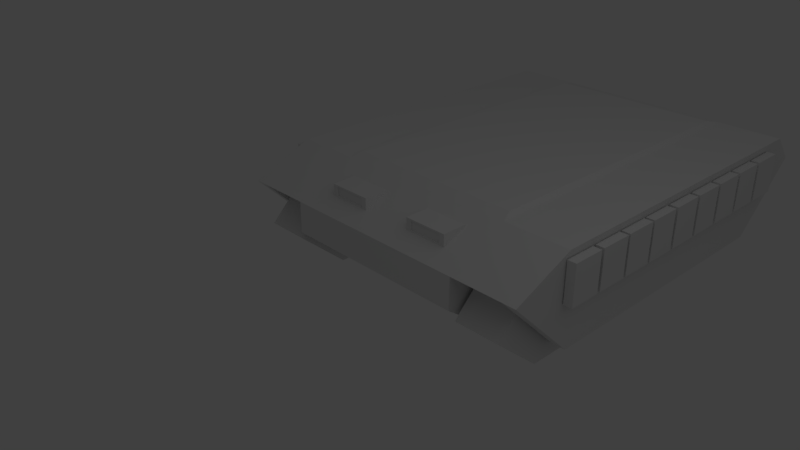 # Source: Hull.blend  (saved by Blender 2.78.0; exported with 4.5.12 LTS)
import bpy
from mathutils import Matrix  # noqa: F401  (used for matrix-valued properties, if any)

bpy.ops.wm.read_factory_settings(use_empty=True)
scene = bpy.context.scene
scene.name = 'Scene'

# ---- collections
col_collection_1 = bpy.data.collections.new('Collection 1'); scene.collection.children.link(col_collection_1)

# ---- materials (node trees are filled in below, after node groups)
mat_tankmat = bpy.data.materials.new('TankMat')
mat_tankmat.alpha_threshold = 0.0
mat_tankmat.roughness = 0.5

# ---- material node trees
mat_tankmat.use_nodes = True; mat_tankmat.node_tree.nodes.clear()
_N = mat_tankmat.node_tree.nodes; _L = mat_tankmat.node_tree.links
n0 = _N.new('ShaderNodeOutputMaterial'); n0.name = 'Material Output'; n0.location = (300, 300)
n1 = _N.new('ShaderNodeBsdfDiffuse'); n1.name = 'Diffuse BSDF'; n1.location = (10, 300)
_L.new(n1.outputs[0], n0.inputs[0])
n0.is_active_output = True

# ---- world
world_world = bpy.data.worlds.new('World'); scene.world = world_world
world_world.color = (0.05088, 0.05088, 0.05088)
world_world.use_sun_shadow = False
world_world.sun_shadow_jitter_overblur = 0.0
world_world.cycles.sampling_method = 'MANUAL'

# ---- cameras
cam_camera = bpy.data.cameras.new('Camera')
cam_camera.clip_end = 100.0
cam_camera.lens = 35.0
cam_camera.sensor_width = 32.0
cam_camera.sensor_height = 18.0
cam_camera.ortho_scale = 7.314
cam_camera.dof.focus_distance = 0.0

# ---- lights
light_lamp = bpy.data.lights.new('Lamp', 'POINT')
light_lamp.transmission_factor = 0.0
light_lamp.cutoff_distance = 30.0
light_lamp.energy = 100.0
light_lamp.shadow_buffer_clip_start = 1.001
light_lamp.shadow_soft_size = 6.316
light_lamp.shadow_maximum_resolution = 0.006
light_lamp.use_absolute_resolution = True

# ---- meshes
me_cube = bpy.data.meshes.new('Cube')
me_cube.from_pydata([(1.484, -0.854, -2.443), (1.484, -0.854, 2.446), (1.484, 0.296, -2.454), (1.484, 0.296, 1.393), (1.484, 0.296, 2.65), (1.484, -0.2303, 3.172), (1.484, -0.2303, -2.952), (1.484, -0.854, 1.51), (1.425, -0.7253, 2.345), (1.425, 0.7792, 2.284), (1.425, -0.7253, -2.516), (1.425, 0.7792, -2.868), (1.425, -0.7253, 1.51), (1.425, 0.3774, 3.219), (1.425, 0.7792, 1.51), (1.425, 0.3774, -3.219), (1.425, 0.3774, 1.51), (2.426, 0.3774, 3.219), (2.426, 0.7792, 2.284), (2.426, 0.7792, 1.51), (2.426, 0.7792, -2.868), (2.426, 0.3774, -3.219), (2.426, 0.3774, 1.51), (1.425, -0.09556, -3.219), (1.425, -0.09556, 3.219), (1.364, 0.8443, 1.408), (1.364, 0.8443, -2.598), (1.364, 0.8443, 2.116), (1.425, -0.1015, -2.854), (1.425, -0.1015, 2.927), (1.425, 0.3232, 2.396), (1.425, 0.3232, 1.393), (1.425, 0.3232, -2.338), (1.425, -0.7253, 2.272), (2.225, 0.3774, 1.51), (2.225, 0.3774, -3.219), (2.294, 0.7792, -2.868), (2.294, 0.7792, 1.51), (2.225, 0.3774, 3.219), (2.294, 0.7792, 2.284), (2.225, -0.6202, 1.51), (2.426, -0.6202, 1.51), (2.426, -0.6202, -2.139), (2.426, -0.6202, 2.211), (2.225, -0.6202, 2.211), (2.225, -0.6202, -2.139), (1.425, -0.7253, -2.325), (2.571, 0.08732, 1.817), (2.571, 0.6844, 1.817), (2.571, 0.08732, 1.326), (2.571, 0.6844, 1.326), (2.439, 0.08732, 1.817), (2.439, 0.6844, 1.817), (2.439, 0.08732, 1.326), (2.439, 0.6844, 1.326), (2.571, 0.08732, 1.282), (2.571, 0.6844, 1.282), (2.571, 0.08732, 0.7917), (2.571, 0.6844, 0.7917), (2.439, 0.08732, 1.282), (2.439, 0.6844, 1.282), (2.439, 0.08732, 0.7917), (2.439, 0.6844, 0.7917), (2.571, 0.08732, 0.7475), (2.571, 0.6844, 0.7475), (2.571, 0.08732, 0.257), (2.571, 0.6844, 0.257), (2.439, 0.08732, 0.7475), (2.439, 0.6844, 0.7475), (2.439, 0.08732, 0.257), (2.439, 0.6844, 0.257), (2.571, 0.08732, 0.2044), (2.571, 0.6844, 0.2044), (2.571, 0.08732, -0.286), (2.571, 0.6844, -0.286), (2.439, 0.08732, 0.2044), (2.439, 0.6844, 0.2044), (2.439, 0.08732, -0.286), (2.439, 0.6844, -0.286), (2.571, 0.08732, -0.3386), (2.571, 0.6844, -0.3386), (2.571, 0.08732, -0.829), (2.571, 0.6844, -0.829), (2.439, 0.08732, -0.3386), (2.439, 0.6844, -0.3386), (2.439, 0.08732, -0.829), (2.439, 0.6844, -0.829), (2.571, 0.08732, -0.8816), (2.571, 0.6844, -0.8816), (2.571, 0.08732, -1.372), (2.571, 0.6844, -1.372), (2.439, 0.08732, -0.8816), (2.439, 0.6844, -0.8816), (2.439, 0.08732, -1.372), (2.439, 0.6844, -1.372), (2.571, 0.08732, -1.423), (2.571, 0.6844, -1.423), (2.571, 0.08733, -1.913), (2.571, 0.6844, -1.913), (2.439, 0.08732, -1.423), (2.439, 0.6844, -1.423), (2.439, 0.08733, -1.913), (2.439, 0.6844, -1.913), (2.439, 0.6844, 1.869), (2.439, 0.08732, 1.869), (2.439, 0.6844, 2.36), (2.439, 0.08732, 2.36), (2.571, 0.6844, 1.869), (2.571, 0.08732, 1.869), (2.571, 0.6844, 2.36), (2.571, 0.08732, 2.36), (2.571, 0.08733, -1.974), (2.571, 0.6844, -1.974), (2.571, 0.08733, -2.465), (2.571, 0.6844, -2.465), (2.439, 0.08733, -1.974), (2.439, 0.6844, -1.974), (2.439, 0.08733, -2.465), (2.439, 0.6844, -2.465), (1.039, 0.5061, 2.925), (1.039, 0.6705, 2.537), (0.3855, 0.6705, 2.537), (0.3855, 0.5061, 2.925), (1.039, 0.6856, 2.926), (1.039, 0.6894, 2.556), (0.3855, 0.6894, 2.556), (0.3855, 0.6856, 2.926), (0.4667, 0.5284, 2.925), (0.9579, 0.5284, 2.925), (0.4667, 0.6633, 2.926), (0.9579, 0.6633, 2.926), (0.4667, 0.5286, 2.908), (0.9579, 0.5286, 2.908), (0.4667, 0.6634, 2.909), (0.9579, 0.6634, 2.909), (2.163, -0.854, 1.51), (2.163, -0.854, 2.446), (2.163, 0.296, -2.454), (2.163, -0.2303, -2.952), (2.163, -0.2303, 3.172), (2.163, 0.296, 2.65), (2.163, 0.296, 1.393), (2.163, -0.854, -2.443), (-1.484, -0.854, -2.443), (-1.484, -0.854, 2.446), (-1.484, 0.296, -2.454), (-1.484, 0.296, 1.393), (-1.484, 0.296, 2.65), (-1.484, -0.2303, 3.172), (-1.484, -0.2303, -2.952), (-1.484, -0.854, 1.51), (-1.425, -0.7253, 2.345), (-1.425, 0.7792, 2.284), (-1.425, -0.7253, -2.516), (-1.425, 0.7792, -2.868), (-1.425, -0.7253, 1.51), (-1.425, 0.3774, 3.219), (-1.425, 0.7792, 1.51), (-1.425, 0.3774, -3.219), (0.0, -0.7253, -2.516), (0.0, 0.7792, -2.868), (0.0, -0.7253, 2.345), (0.0, 0.7792, 2.284), (0.0, -0.7253, 1.51), (0.0, 0.3774, 3.219), (0.0, 0.3774, -3.219), (-1.425, 0.3774, 1.51), (-2.426, 0.3774, 3.219), (-2.426, 0.7792, 2.284), (-2.426, 0.7792, 1.51), (-2.426, 0.7792, -2.868), (-2.426, 0.3774, -3.219), (-2.426, 0.3774, 1.51), (-1.425, -0.09556, -3.219), (-1.425, -0.09556, 3.219), (0.0, -0.09556, 3.219), (0.0, -0.09556, -3.219), (-1.364, 0.8443, 1.408), (-1.364, 0.8443, -2.598), (0.0, 0.8443, 2.116), (-1.364, 0.8443, 2.116), (0.0, 0.8443, -2.598), (0.0, 0.8443, 1.408), (-1.425, -0.1015, -2.854), (-1.425, -0.1015, 2.927), (-1.425, 0.3232, 2.396), (-1.425, 0.3232, 1.393), (-1.425, 0.3232, -2.338), (-1.425, -0.7253, 2.272), (-2.225, 0.3774, 1.51), (-2.225, 0.3774, -3.219), (-2.294, 0.7792, -2.868), (-2.294, 0.7792, 1.51), (-2.225, 0.3774, 3.219), (-2.294, 0.7792, 2.284), (-2.225, -0.6202, 1.51), (-2.426, -0.6202, 1.51), (-2.426, -0.6202, -2.139), (-2.426, -0.6202, 2.211), (-2.225, -0.6202, 2.211), (-2.225, -0.6202, -2.139), (-1.425, -0.7253, -2.325), (-2.571, 0.08732, 1.817), (-2.571, 0.6844, 1.817), (-2.571, 0.08732, 1.326), (-2.571, 0.6844, 1.326), (-2.439, 0.08732, 1.817), (-2.439, 0.6844, 1.817), (-2.439, 0.08732, 1.326), (-2.439, 0.6844, 1.326), (-2.571, 0.08732, 1.282), (-2.571, 0.6844, 1.282), (-2.571, 0.08732, 0.7917), (-2.571, 0.6844, 0.7917), (-2.439, 0.08732, 1.282), (-2.439, 0.6844, 1.282), (-2.439, 0.08732, 0.7917), (-2.439, 0.6844, 0.7917), (-2.571, 0.08732, 0.7475), (-2.571, 0.6844, 0.7475), (-2.571, 0.08732, 0.257), (-2.571, 0.6844, 0.257), (-2.439, 0.08732, 0.7475), (-2.439, 0.6844, 0.7475), (-2.439, 0.08732, 0.257), (-2.439, 0.6844, 0.257), (-2.571, 0.08732, 0.2044), (-2.571, 0.6844, 0.2044), (-2.571, 0.08732, -0.286), (-2.571, 0.6844, -0.286), (-2.439, 0.08732, 0.2044), (-2.439, 0.6844, 0.2044), (-2.439, 0.08732, -0.286), (-2.439, 0.6844, -0.286), (-2.571, 0.08732, -0.3386), (-2.571, 0.6844, -0.3386), (-2.571, 0.08732, -0.829), (-2.571, 0.6844, -0.829), (-2.439, 0.08732, -0.3386), (-2.439, 0.6844, -0.3386), (-2.439, 0.08732, -0.829), (-2.439, 0.6844, -0.829), (-2.571, 0.08732, -0.8816), (-2.571, 0.6844, -0.8816), (-2.571, 0.08732, -1.372), (-2.571, 0.6844, -1.372), (-2.439, 0.08732, -0.8816), (-2.439, 0.6844, -0.8816), (-2.439, 0.08732, -1.372), (-2.439, 0.6844, -1.372), (-2.571, 0.08732, -1.423), (-2.571, 0.6844, -1.423), (-2.571, 0.08733, -1.913), (-2.571, 0.6844, -1.913), (-2.439, 0.08732, -1.423), (-2.439, 0.6844, -1.423), (-2.439, 0.08733, -1.913), (-2.439, 0.6844, -1.913), (-2.439, 0.6844, 1.869), (-2.439, 0.08732, 1.869), (-2.439, 0.6844, 2.36), (-2.439, 0.08732, 2.36), (-2.571, 0.6844, 1.869), (-2.571, 0.08732, 1.869), (-2.571, 0.6844, 2.36), (-2.571, 0.08732, 2.36), (-2.571, 0.08733, -1.974), (-2.571, 0.6844, -1.974), (-2.571, 0.08733, -2.465), (-2.571, 0.6844, -2.465), (-2.439, 0.08733, -1.974), (-2.439, 0.6844, -1.974), (-2.439, 0.08733, -2.465), (-2.439, 0.6844, -2.465), (-1.039, 0.5061, 2.925), (-1.039, 0.6705, 2.537), (-0.3855, 0.6705, 2.537), (-0.3855, 0.5061, 2.925), (-1.039, 0.6856, 2.926), (-1.039, 0.6894, 2.556), (-0.3855, 0.6894, 2.556), (-0.3855, 0.6856, 2.926), (-0.4667, 0.5284, 2.925), (-0.9579, 0.5284, 2.925), (-0.4667, 0.6633, 2.926), (-0.9579, 0.6633, 2.926), (-0.4667, 0.5286, 2.908), (-0.9579, 0.5286, 2.908), (-0.4667, 0.6634, 2.909), (-0.9579, 0.6634, 2.909), (-2.163, -0.854, 1.51), (-2.163, -0.854, 2.446), (-2.163, 0.296, -2.454), (-2.163, -0.2303, -2.952), (-2.163, -0.2303, 3.172), (-2.163, 0.296, 2.65), (-2.163, 0.296, 1.393), (-2.163, -0.854, -2.443)], [], [(29, 33, 12, 46, 28, 32, 31, 30), (5, 4, 3, 2, 6, 0, 7, 1), (37, 19, 20, 36), (162, 121, 120, 9), (9, 27, 179, 162), (11, 26, 25, 14), (12, 33, 8, 161, 163), (10, 46, 12, 163, 159), (175, 24, 13, 164), (23, 176, 165, 15), (15, 165, 160, 11), (16, 31, 32, 15), (15, 32, 28, 23), (21, 42, 45, 35), (22, 21, 20, 19), (17, 22, 19, 18), (36, 20, 21, 35), (17, 43, 41, 22), (38, 17, 18, 39), (39, 18, 19, 37), (24, 29, 30, 13), (10, 159, 176, 23), (161, 8, 24, 175), (182, 179, 27, 25), (181, 182, 25, 26), (160, 181, 26, 11), (14, 25, 27, 9), (13, 30, 31, 16), (24, 8, 33, 29), (9, 39, 37, 14), (13, 38, 39, 9), (16, 34, 38, 13), (11, 36, 35, 15), (15, 35, 34, 16), (14, 37, 36, 11), (45, 42, 41, 40), (40, 41, 43, 44), (35, 45, 40, 34), (38, 44, 43, 17), (34, 40, 44, 38), (22, 41, 42, 21), (28, 46, 10, 23), (47, 49, 50, 48), (49, 53, 54, 50), (53, 51, 52, 54), (51, 47, 48, 52), (49, 47, 51, 53), (54, 52, 48, 50), (55, 57, 58, 56), (57, 61, 62, 58), (61, 59, 60, 62), (59, 55, 56, 60), (57, 55, 59, 61), (62, 60, 56, 58), (63, 65, 66, 64), (65, 69, 70, 66), (69, 67, 68, 70), (67, 63, 64, 68), (65, 63, 67, 69), (70, 68, 64, 66), (71, 73, 74, 72), (73, 77, 78, 74), (77, 75, 76, 78), (75, 71, 72, 76), (73, 71, 75, 77), (78, 76, 72, 74), (79, 81, 82, 80), (81, 85, 86, 82), (85, 83, 84, 86), (83, 79, 80, 84), (81, 79, 83, 85), (86, 84, 80, 82), (87, 89, 90, 88), (89, 93, 94, 90), (93, 91, 92, 94), (91, 87, 88, 92), (89, 87, 91, 93), (94, 92, 88, 90), (95, 97, 98, 96), (97, 101, 102, 98), (101, 99, 100, 102), (99, 95, 96, 100), (97, 95, 99, 101), (102, 100, 96, 98), (103, 105, 109, 107), (108, 110, 106, 104), (106, 110, 109, 105), (104, 106, 105, 103), (108, 104, 103, 107), (110, 108, 107, 109), (111, 113, 114, 112), (113, 117, 118, 114), (117, 115, 116, 118), (115, 111, 112, 116), (113, 111, 115, 117), (118, 116, 112, 114), (119, 128, 127, 122), (9, 120, 119, 13), (164, 122, 121, 162), (13, 119, 122, 164), (126, 123, 124, 125), (120, 124, 123, 119), (122, 126, 125, 121), (121, 125, 124, 120), (130, 134, 132, 128), (123, 130, 128, 119), (122, 127, 129, 126), (126, 129, 130, 123), (132, 134, 133, 131), (129, 133, 134, 130), (127, 131, 133, 129), (128, 132, 131, 127), (139, 136, 135, 142, 138, 137, 141, 140), (5, 1, 136, 139), (2, 3, 141, 137), (4, 5, 139, 140), (1, 7, 135, 136), (0, 6, 138, 142), (7, 0, 142, 135), (3, 4, 140, 141), (6, 2, 137, 138), (184, 185, 186, 187, 183, 201, 155, 188), (148, 144, 150, 143, 149, 145, 146, 147), (192, 191, 170, 169), (162, 152, 275, 276), (152, 162, 179, 180), (154, 157, 177, 178), (155, 163, 161, 151, 188), (153, 159, 163, 155, 201), (175, 164, 156, 174), (173, 158, 165, 176), (158, 154, 160, 165), (166, 158, 187, 186), (158, 173, 183, 187), (171, 190, 200, 197), (172, 169, 170, 171), (167, 168, 169, 172), (191, 190, 171, 170), (167, 172, 196, 198), (193, 194, 168, 167), (194, 192, 169, 168), (174, 156, 185, 184), (153, 173, 176, 159), (161, 175, 174, 151), (182, 177, 180, 179), (181, 178, 177, 182), (160, 154, 178, 181), (157, 152, 180, 177), (156, 166, 186, 185), (174, 184, 188, 151), (152, 157, 192, 194), (156, 152, 194, 193), (166, 156, 193, 189), (154, 158, 190, 191), (158, 166, 189, 190), (157, 154, 191, 192), (200, 195, 196, 197), (195, 199, 198, 196), (190, 189, 195, 200), (193, 167, 198, 199), (189, 193, 199, 195), (172, 171, 197, 196), (183, 173, 153, 201), (202, 203, 205, 204), (204, 205, 209, 208), (208, 209, 207, 206), (206, 207, 203, 202), (204, 208, 206, 202), (209, 205, 203, 207), (210, 211, 213, 212), (212, 213, 217, 216), (216, 217, 215, 214), (214, 215, 211, 210), (212, 216, 214, 210), (217, 213, 211, 215), (218, 219, 221, 220), (220, 221, 225, 224), (224, 225, 223, 222), (222, 223, 219, 218), (220, 224, 222, 218), (225, 221, 219, 223), (226, 227, 229, 228), (228, 229, 233, 232), (232, 233, 231, 230), (230, 231, 227, 226), (228, 232, 230, 226), (233, 229, 227, 231), (234, 235, 237, 236), (236, 237, 241, 240), (240, 241, 239, 238), (238, 239, 235, 234), (236, 240, 238, 234), (241, 237, 235, 239), (242, 243, 245, 244), (244, 245, 249, 248), (248, 249, 247, 246), (246, 247, 243, 242), (244, 248, 246, 242), (249, 245, 243, 247), (250, 251, 253, 252), (252, 253, 257, 256), (256, 257, 255, 254), (254, 255, 251, 250), (252, 256, 254, 250), (257, 253, 251, 255), (258, 262, 264, 260), (263, 259, 261, 265), (261, 260, 264, 265), (259, 258, 260, 261), (263, 262, 258, 259), (265, 264, 262, 263), (266, 267, 269, 268), (268, 269, 273, 272), (272, 273, 271, 270), (270, 271, 267, 266), (268, 272, 270, 266), (273, 269, 267, 271), (274, 277, 282, 283), (152, 156, 274, 275), (164, 162, 276, 277), (156, 164, 277, 274), (281, 280, 279, 278), (275, 274, 278, 279), (277, 276, 280, 281), (276, 275, 279, 280), (285, 283, 287, 289), (278, 274, 283, 285), (277, 281, 284, 282), (281, 278, 285, 284), (287, 286, 288, 289), (284, 285, 289, 288), (282, 284, 288, 286), (283, 282, 286, 287), (294, 295, 296, 292, 293, 297, 290, 291), (148, 294, 291, 144), (145, 292, 296, 146), (147, 295, 294, 148), (144, 291, 290, 150), (143, 297, 293, 149), (150, 290, 297, 143), (146, 296, 295, 147), (149, 293, 292, 145)])
_uv = me_cube.uv_layers.new(name='UVMap')
_uv.uv.foreach_set('vector', [0.04145, 0.8611, 0.0, 0.8151, 0.5118, 0.3326, 0.5118, 0.06287, 0.04145, 0.4545, 0.06967, 0.4909, 0.06967, 0.7532, 0.06967, 0.8238, 0.04145, 0.8611, 0.06967, 0.8238, 0.06967, 0.7532, 0.06967, 0.4909, 0.04145, 0.4545, 0.5118, 0.06287, 0.5118, 0.3326, 0.0, 0.8151, 0.008761, 0.3068, 1.584e-08, 0.3068, 0.0, 0.0, 0.008761, 0.0, 0.1612, 0.361, 0.1356, 0.3794, 0.09217, 0.3794, 0.06655, 0.361, 0.06655, 0.361, 0.07058, 0.3488, 0.1612, 0.3488, 0.1612, 0.361, 1.0, 0.7036, 0.9957, 0.6846, 0.9957, 0.4029, 1.0, 0.3957, 0.5118, 0.3326, 0.5118, 0.3861, 0.5118, 0.3913, 0.4171, 0.3913, 0.4171, 0.3326, 0.5118, 0.04939, 0.5118, 0.06287, 0.5118, 0.3326, 0.4171, 0.3326, 0.4171, 0.04939, 0.8687, 0.8956, 0.8687, 0.9958, 0.8373, 0.9958, 0.8373, 0.8956, 0.9468, 0.07044, 0.9468, 0.1706, 0.9154, 0.1706, 0.9154, 0.07044, 0.9154, 0.07044, 0.9154, 0.1706, 0.8887, 0.1706, 0.8887, 0.07044, 0.07327, 0.7615, 0.06967, 0.7532, 0.06967, 0.4909, 0.07327, 0.4289, 0.07327, 0.4289, 0.06967, 0.4909, 0.04145, 0.4545, 0.04185, 0.4289, 0.786, 0.4527, 0.786, 0.5287, 0.7726, 0.5287, 0.7726, 0.4527, 0.5781, 0.3326, 0.5781, 0.0, 0.6048, 0.02464, 0.6048, 0.3326, 0.5781, 0.4527, 0.5781, 0.3326, 0.6048, 0.3326, 0.6048, 0.387, 0.8887, 0.009272, 0.8887, 0.0, 0.9154, 0.0, 0.9154, 0.01416, 0.5781, 0.4527, 0.5118, 0.3819, 0.5118, 0.3326, 0.5781, 0.3326, 0.01338, 0.4289, 3.169e-08, 0.4289, 3.169e-08, 0.361, 0.008761, 0.361, 0.008761, 0.361, 3.169e-08, 0.361, 1.584e-08, 0.3068, 0.008761, 0.3068, 0.04185, 0.8817, 0.04145, 0.8611, 0.06967, 0.8238, 0.07327, 0.8817, 0.5118, 0.04939, 0.4171, 0.04939, 0.4171, 3.354e-08, 0.5118, 6.707e-08, 0.4171, 0.3913, 0.5118, 0.3913, 0.5118, 0.4527, 0.4171, 0.4527, 0.1612, 0.2992, 0.1612, 0.3488, 0.07058, 0.3488, 0.07058, 0.2992, 0.1612, 0.01851, 0.1612, 0.2992, 0.07058, 0.2992, 0.07058, 0.01851, 0.1612, 0.0, 0.1612, 0.01851, 0.07058, 0.01851, 0.06655, 0.0, 1.0, 0.3957, 0.9957, 0.4029, 0.9957, 0.3531, 1.0, 0.3413, 0.07327, 0.8817, 0.06967, 0.8238, 0.06967, 0.7532, 0.07327, 0.7615, 0.04185, 0.8817, 0.0, 0.8202, 0.0, 0.8151, 0.04145, 0.8611, 0.06655, 0.361, 0.008761, 0.361, 0.008761, 0.3068, 0.06655, 0.3068, 0.06655, 0.4289, 0.01338, 0.4289, 0.008761, 0.361, 0.06655, 0.361, 0.7171, 0.5729, 0.6639, 0.5729, 0.6639, 0.4527, 0.7171, 0.4527, 0.8887, 0.07044, 0.8887, 0.009272, 0.9154, 0.01416, 0.9154, 0.07044, 0.7171, 0.9055, 0.6639, 0.9055, 0.6639, 0.5729, 0.7171, 0.5729, 0.06655, 0.3068, 0.008761, 0.3068, 0.008761, 0.0, 0.06655, 0.0, 0.7726, 0.5287, 0.786, 0.5287, 0.786, 0.7853, 0.7726, 0.7853, 0.7726, 0.7853, 0.786, 0.7853, 0.786, 0.8346, 0.7726, 0.8346, 0.4663, 0.9055, 0.4, 0.8295, 0.4, 0.5729, 0.4663, 0.5729, 0.7726, 0.9055, 0.7726, 0.8346, 0.786, 0.8346, 0.786, 0.9055, 0.4663, 0.5729, 0.4, 0.5729, 0.4, 0.5236, 0.4663, 0.4527, 0.5781, 0.3326, 0.5118, 0.3326, 0.5118, 0.07594, 0.5781, 0.0, 0.04145, 0.4545, 3.565e-08, 0.4918, 3.961e-08, 0.4783, 0.04185, 0.4289, 0.2372, 0.9318, 0.2046, 0.9318, 0.2046, 0.8899, 0.2372, 0.8899, 0.8273, 0.9311, 0.8186, 0.9311, 0.8186, 0.8891, 0.8273, 0.8891, 0.355, 0.9433, 0.3224, 0.9433, 0.3224, 0.9013, 0.355, 0.9013, 0.6094, 0.9731, 0.6006, 0.9731, 0.6006, 0.9311, 0.6094, 0.9311, 0.5491, 0.978, 0.5491, 0.9435, 0.5579, 0.9435, 0.5579, 0.978, 0.2739, 0.9615, 0.2739, 0.9958, 0.2651, 0.9958, 0.2651, 0.9615, 0.1059, 0.8899, 0.1385, 0.8899, 0.1385, 0.9318, 0.1059, 0.9318, 0.6094, 0.9311, 0.6006, 0.9311, 0.6006, 0.8891, 0.6094, 0.8891, 0.171, 0.9318, 0.1385, 0.9318, 0.1385, 0.8899, 0.171, 0.8899, 0.2222, 0.9738, 0.2134, 0.9738, 0.2134, 0.9318, 0.2222, 0.9318, 0.444, 0.982, 0.444, 0.9475, 0.4527, 0.9475, 0.4527, 0.982, 0.3002, 0.9615, 0.3002, 0.9958, 0.2914, 0.9958, 0.2914, 0.9615, 0.5592, 0.8432, 0.5918, 0.8432, 0.5918, 0.8852, 0.5592, 0.8852, 0.3148, 0.9237, 0.306, 0.9237, 0.306, 0.8817, 0.3148, 0.8817, 0.5315, 0.9395, 0.4989, 0.9395, 0.4989, 0.8975, 0.5315, 0.8975, 0.8273, 0.9731, 0.8186, 0.9731, 0.8186, 0.9311, 0.8273, 0.9311, 0.5315, 0.978, 0.5315, 0.9435, 0.5403, 0.9435, 0.5403, 0.978, 0.7074, 0.9475, 0.7074, 0.9818, 0.6986, 0.9818, 0.6986, 0.9475, 0.7534, 0.9055, 0.786, 0.9055, 0.786, 0.9475, 0.7534, 0.9475, 0.8687, 0.7954, 0.8775, 0.7954, 0.8775, 0.8374, 0.8687, 0.8374, 0.1385, 0.9738, 0.1059, 0.9738, 0.1059, 0.9318, 0.1385, 0.9318, 0.4751, 0.9815, 0.4663, 0.9815, 0.4663, 0.9395, 0.4751, 0.9395, 0.4264, 0.982, 0.4264, 0.9475, 0.4352, 0.9475, 0.4352, 0.982, 0.771, 0.9475, 0.771, 0.9818, 0.7622, 0.9818, 0.7622, 0.9475, 0.786, 0.8432, 0.8186, 0.8432, 0.8186, 0.8852, 0.786, 0.8852, 0.7497, 0.8577, 0.7584, 0.8577, 0.7584, 0.8997, 0.7497, 0.8997, 0.2046, 0.9318, 0.172, 0.9318, 0.172, 0.8899, 0.2046, 0.8899, 0.4927, 0.9815, 0.4839, 0.9815, 0.4839, 0.9395, 0.4927, 0.9395, 0.364, 0.9778, 0.364, 0.9433, 0.3728, 0.9433, 0.3728, 0.9778, 0.2827, 0.9615, 0.2827, 0.9958, 0.2739, 0.9958, 0.2739, 0.9615, 0.2651, 0.8355, 0.2977, 0.8355, 0.2977, 0.8775, 0.2651, 0.8775, 0.8775, 0.8794, 0.8863, 0.8794, 0.8863, 0.9214, 0.8775, 0.9214, 0.355, 0.9013, 0.3224, 0.9013, 0.3224, 0.8593, 0.355, 0.8593, 0.5015, 0.9815, 0.4927, 0.9815, 0.4927, 0.9395, 0.5015, 0.9395, 0.3816, 0.9778, 0.3816, 0.9433, 0.3903, 0.9433, 0.3903, 0.9778, 0.8863, 0.9634, 0.8863, 0.9978, 0.8775, 0.9978, 0.8775, 0.9634, 0.5918, 0.9692, 0.5592, 0.9692, 0.5592, 0.9272, 0.5918, 0.9272, 0.8361, 0.9311, 0.8273, 0.9311, 0.8273, 0.8891, 0.8361, 0.8891, 0.03259, 0.9656, 0.0, 0.9656, 0.0, 0.9237, 0.03259, 0.9237, 0.5278, 0.9815, 0.519, 0.9815, 0.519, 0.9395, 0.5278, 0.9395, 0.4352, 0.982, 0.4352, 0.9475, 0.444, 0.9475, 0.444, 0.982, 0.6898, 0.9475, 0.6898, 0.9818, 0.681, 0.9818, 0.681, 0.9475, 0.6546, 0.9475, 0.6546, 0.9818, 0.6459, 0.9818, 0.6459, 0.9475, 0.4088, 0.982, 0.4088, 0.9475, 0.4176, 0.9475, 0.4176, 0.982, 0.246, 0.9778, 0.2372, 0.9778, 0.2372, 0.9358, 0.246, 0.9358, 0.06518, 0.9237, 0.03259, 0.9237, 0.03259, 0.8817, 0.06518, 0.8817, 0.3148, 0.9656, 0.306, 0.9656, 0.306, 0.9237, 0.3148, 0.9237, 0.06518, 0.9656, 0.03259, 0.9656, 0.03259, 0.9237, 0.06518, 0.9237, 0.786, 0.8852, 0.8186, 0.8852, 0.8186, 0.9272, 0.786, 0.9272, 0.3964, 0.9013, 0.3876, 0.9013, 0.3876, 0.8593, 0.3964, 0.8593, 0.3876, 0.9013, 0.355, 0.9013, 0.355, 0.8593, 0.3876, 0.8593, 0.2635, 0.9778, 0.2547, 0.9778, 0.2547, 0.9358, 0.2635, 0.9358, 0.6195, 0.982, 0.6195, 0.9475, 0.6283, 0.9475, 0.6283, 0.982, 0.7162, 0.9475, 0.7162, 0.9818, 0.7074, 0.9818, 0.7074, 0.9475, 0.6037, 0.8891, 0.6022, 0.8834, 0.6022, 0.8489, 0.6037, 0.8432, 0.06655, 0.361, 0.09217, 0.3794, 0.09217, 0.4075, 0.06655, 0.4289, 0.1612, 0.4289, 0.1356, 0.4075, 0.1356, 0.3794, 0.1612, 0.361, 0.06655, 0.4289, 0.09217, 0.4075, 0.1356, 0.4075, 0.1612, 0.4289, 0.5315, 0.9435, 0.5315, 0.8975, 0.556, 0.8975, 0.556, 0.9435, 0.7479, 0.9713, 0.7462, 0.9706, 0.7369, 0.9466, 0.7479, 0.9417, 0.3335, 0.9729, 0.3224, 0.9681, 0.3318, 0.944, 0.3335, 0.9433, 0.3219, 0.4749, 0.3207, 0.4749, 0.3207, 0.4289, 0.3219, 0.4289, 0.3206, 0.544, 0.3217, 0.544, 0.3217, 0.5535, 0.3206, 0.5535, 0.5918, 0.8891, 0.5933, 0.8834, 0.6022, 0.8834, 0.6037, 0.8891, 0.6037, 0.8432, 0.6022, 0.8489, 0.5933, 0.8489, 0.5918, 0.8432, 0.5918, 0.8432, 0.5933, 0.8489, 0.5933, 0.8834, 0.5918, 0.8891, 0.355, 0.9433, 0.364, 0.9433, 0.364, 0.9779, 0.355, 0.9779, 0.3205, 0.4749, 0.3217, 0.4749, 0.3217, 0.5094, 0.3205, 0.5094, 0.3206, 0.563, 0.3194, 0.563, 0.3194, 0.5535, 0.3206, 0.5535, 0.3205, 0.544, 0.3194, 0.544, 0.3194, 0.5094, 0.3205, 0.5094, 0.04145, 0.8611, 0.0, 0.8151, 0.5118, 0.3326, 0.5118, 0.06287, 0.04145, 0.4545, 0.06967, 0.4909, 0.06967, 0.7532, 0.06967, 0.8238, 0.04145, 0.8611, 0.0, 0.8151, 0.0, 0.8151, 0.04145, 0.8611, 0.06967, 0.4909, 0.06967, 0.7532, 0.06967, 0.7532, 0.06967, 0.4909, 0.06967, 0.8238, 0.04145, 0.8611, 0.04145, 0.8611, 0.06967, 0.8238, 0.0, 0.8151, 0.5118, 0.3326, 0.5118, 0.3326, 0.0, 0.8151, 0.5118, 0.06287, 0.04145, 0.4545, 0.04145, 0.4545, 0.5118, 0.06287, 0.5118, 0.3326, 0.5118, 0.06287, 0.5118, 0.06287, 0.5118, 0.3326, 0.06967, 0.7532, 0.06967, 0.8238, 0.06967, 0.8238, 0.06967, 0.7532, 0.04145, 0.4545, 0.06967, 0.4909, 0.06967, 0.4909, 0.04145, 0.4545, 0.04145, 0.8611, 0.06967, 0.8238, 0.06967, 0.7532, 0.06967, 0.4909, 0.04145, 0.4545, 0.5118, 0.06287, 0.5118, 0.3326, 0.0, 0.8151, 0.04145, 0.8611, 0.0, 0.8151, 0.5118, 0.3326, 0.5118, 0.06287, 0.04145, 0.4545, 0.06967, 0.4909, 0.06967, 0.7532, 0.06967, 0.8238, 0.008761, 0.3068, 0.008761, 0.0, 0.0, 0.0, 1.584e-08, 0.3068, 0.1612, 0.361, 0.06655, 0.361, 0.09217, 0.3794, 0.1356, 0.3794, 0.06655, 0.361, 0.1612, 0.361, 0.1612, 0.3488, 0.07058, 0.3488, 1.0, 0.7036, 1.0, 0.3957, 0.9957, 0.4029, 0.9957, 0.6846, 0.5118, 0.3326, 0.4171, 0.3326, 0.4171, 0.3913, 0.5118, 0.3913, 0.5118, 0.3861, 0.5118, 0.04939, 0.4171, 0.04939, 0.4171, 0.3326, 0.5118, 0.3326, 0.5118, 0.06287, 0.8687, 0.8956, 0.8373, 0.8956, 0.8373, 0.9958, 0.8687, 0.9958, 0.9468, 0.07044, 0.9154, 0.07044, 0.9154, 0.1706, 0.9468, 0.1706, 0.9154, 0.07044, 0.8887, 0.07044, 0.8887, 0.1706, 0.9154, 0.1706, 0.07327, 0.7615, 0.07327, 0.4289, 0.06967, 0.4909, 0.06967, 0.7532, 0.07327, 0.4289, 0.04185, 0.4289, 0.04145, 0.4545, 0.06967, 0.4909, 0.786, 0.4527, 0.7726, 0.4527, 0.7726, 0.5287, 0.786, 0.5287, 0.5781, 0.3326, 0.6048, 0.3326, 0.6048, 0.02464, 0.5781, 0.0, 0.5781, 0.4527, 0.6048, 0.387, 0.6048, 0.3326, 0.5781, 0.3326, 0.8887, 0.009272, 0.9154, 0.01416, 0.9154, 0.0, 0.8887, 0.0, 0.5781, 0.4527, 0.5781, 0.3326, 0.5118, 0.3326, 0.5118, 0.3819, 0.01338, 0.4289, 0.008761, 0.361, 3.169e-08, 0.361, 3.169e-08, 0.4289, 0.008761, 0.361, 0.008761, 0.3068, 1.584e-08, 0.3068, 3.169e-08, 0.361, 0.04185, 0.8817, 0.07327, 0.8817, 0.06967, 0.8238, 0.04145, 0.8611, 0.5118, 0.04939, 0.5118, 6.707e-08, 0.4171, 3.354e-08, 0.4171, 0.04939, 0.4171, 0.3913, 0.4171, 0.4527, 0.5118, 0.4527, 0.5118, 0.3913, 0.1612, 0.2992, 0.07058, 0.2992, 0.07058, 0.3488, 0.1612, 0.3488, 0.1612, 0.01851, 0.07058, 0.01851, 0.07058, 0.2992, 0.1612, 0.2992, 0.1612, 0.0, 0.06655, 0.0, 0.07058, 0.01851, 0.1612, 0.01851, 1.0, 0.3957, 1.0, 0.3413, 0.9957, 0.3531, 0.9957, 0.4029, 0.07327, 0.8817, 0.07327, 0.7615, 0.06967, 0.7532, 0.06967, 0.8238, 0.04185, 0.8817, 0.04145, 0.8611, 0.0, 0.8151, 0.0, 0.8202, 0.06655, 0.361, 0.06655, 0.3068, 0.008761, 0.3068, 0.008761, 0.361, 0.06655, 0.4289, 0.06655, 0.361, 0.008761, 0.361, 0.01338, 0.4289, 0.7171, 0.5729, 0.7171, 0.4527, 0.6639, 0.4527, 0.6639, 0.5729, 0.8887, 0.07044, 0.9154, 0.07044, 0.9154, 0.01416, 0.8887, 0.009272, 0.7171, 0.9055, 0.7171, 0.5729, 0.6639, 0.5729, 0.6639, 0.9055, 0.06655, 0.3068, 0.06655, 0.0, 0.008761, 0.0, 0.008761, 0.3068, 0.7726, 0.5287, 0.7726, 0.7853, 0.786, 0.7853, 0.786, 0.5287, 0.7726, 0.7853, 0.7726, 0.8346, 0.786, 0.8346, 0.786, 0.7853, 0.4663, 0.9055, 0.4663, 0.5729, 0.4, 0.5729, 0.4, 0.8295, 0.7726, 0.9055, 0.786, 0.9055, 0.786, 0.8346, 0.7726, 0.8346, 0.4663, 0.5729, 0.4663, 0.4527, 0.4, 0.5236, 0.4, 0.5729, 0.5781, 0.3326, 0.5781, 0.0, 0.5118, 0.07594, 0.5118, 0.3326, 0.04145, 0.4545, 0.04185, 0.4289, 3.961e-08, 0.4783, 3.565e-08, 0.4918, 0.2372, 0.9318, 0.2372, 0.8899, 0.2046, 0.8899, 0.2046, 0.9318, 0.8273, 0.9311, 0.8273, 0.8891, 0.8186, 0.8891, 0.8186, 0.9311, 0.355, 0.9433, 0.355, 0.9013, 0.3224, 0.9013, 0.3224, 0.9433, 0.6094, 0.9731, 0.6094, 0.9311, 0.6006, 0.9311, 0.6006, 0.9731, 0.5491, 0.978, 0.5579, 0.978, 0.5579, 0.9435, 0.5491, 0.9435, 0.2739, 0.9615, 0.2651, 0.9615, 0.2651, 0.9958, 0.2739, 0.9958, 0.1059, 0.8899, 0.1059, 0.9318, 0.1385, 0.9318, 0.1385, 0.8899, 0.6094, 0.9311, 0.6094, 0.8891, 0.6006, 0.8891, 0.6006, 0.9311, 0.171, 0.9318, 0.171, 0.8899, 0.1385, 0.8899, 0.1385, 0.9318, 0.2222, 0.9738, 0.2222, 0.9318, 0.2134, 0.9318, 0.2134, 0.9738, 0.444, 0.982, 0.4527, 0.982, 0.4527, 0.9475, 0.444, 0.9475, 0.3002, 0.9615, 0.2914, 0.9615, 0.2914, 0.9958, 0.3002, 0.9958, 0.5592, 0.8432, 0.5592, 0.8852, 0.5918, 0.8852, 0.5918, 0.8432, 0.3148, 0.9237, 0.3148, 0.8817, 0.306, 0.8817, 0.306, 0.9237, 0.5315, 0.9395, 0.5315, 0.8975, 0.4989, 0.8975, 0.4989, 0.9395, 0.8273, 0.9731, 0.8273, 0.9311, 0.8186, 0.9311, 0.8186, 0.9731, 0.5315, 0.978, 0.5403, 0.978, 0.5403, 0.9435, 0.5315, 0.9435, 0.7074, 0.9475, 0.6986, 0.9475, 0.6986, 0.9818, 0.7074, 0.9818, 0.7534, 0.9055, 0.7534, 0.9475, 0.786, 0.9475, 0.786, 0.9055, 0.8687, 0.7954, 0.8687, 0.8374, 0.8775, 0.8374, 0.8775, 0.7954, 0.1385, 0.9738, 0.1385, 0.9318, 0.1059, 0.9318, 0.1059, 0.9738, 0.4751, 0.9815, 0.4751, 0.9395, 0.4663, 0.9395, 0.4663, 0.9815, 0.4264, 0.982, 0.4352, 0.982, 0.4352, 0.9475, 0.4264, 0.9475, 0.771, 0.9475, 0.7622, 0.9475, 0.7622, 0.9818, 0.771, 0.9818, 0.786, 0.8432, 0.786, 0.8852, 0.8186, 0.8852, 0.8186, 0.8432, 0.7497, 0.8577, 0.7497, 0.8997, 0.7584, 0.8997, 0.7584, 0.8577, 0.2046, 0.9318, 0.2046, 0.8899, 0.172, 0.8899, 0.172, 0.9318, 0.4927, 0.9815, 0.4927, 0.9395, 0.4839, 0.9395, 0.4839, 0.9815, 0.364, 0.9778, 0.3728, 0.9778, 0.3728, 0.9433, 0.364, 0.9433, 0.2827, 0.9615, 0.2739, 0.9615, 0.2739, 0.9958, 0.2827, 0.9958, 0.2651, 0.8355, 0.2651, 0.8775, 0.2977, 0.8775, 0.2977, 0.8355, 0.8775, 0.8794, 0.8775, 0.9214, 0.8863, 0.9214, 0.8863, 0.8794, 0.355, 0.9013, 0.355, 0.8593, 0.3224, 0.8593, 0.3224, 0.9013, 0.5015, 0.9815, 0.5015, 0.9395, 0.4927, 0.9395, 0.4927, 0.9815, 0.3816, 0.9778, 0.3903, 0.9778, 0.3903, 0.9433, 0.3816, 0.9433, 0.8863, 0.9634, 0.8775, 0.9634, 0.8775, 0.9978, 0.8863, 0.9978, 0.5918, 0.9692, 0.5918, 0.9272, 0.5592, 0.9272, 0.5592, 0.9692, 0.8361, 0.9311, 0.8361, 0.8891, 0.8273, 0.8891, 0.8273, 0.9311, 0.03259, 0.9656, 0.03259, 0.9237, 0.0, 0.9237, 0.0, 0.9656, 0.5278, 0.9815, 0.5278, 0.9395, 0.519, 0.9395, 0.519, 0.9815, 0.4352, 0.982, 0.444, 0.982, 0.444, 0.9475, 0.4352, 0.9475, 0.6898, 0.9475, 0.681, 0.9475, 0.681, 0.9818, 0.6898, 0.9818, 0.6546, 0.9475, 0.6459, 0.9475, 0.6459, 0.9818, 0.6546, 0.9818, 0.4088, 0.982, 0.4176, 0.982, 0.4176, 0.9475, 0.4088, 0.9475, 0.246, 0.9778, 0.246, 0.9358, 0.2372, 0.9358, 0.2372, 0.9778, 0.06518, 0.9237, 0.06518, 0.8817, 0.03259, 0.8817, 0.03259, 0.9237, 0.3148, 0.9656, 0.3148, 0.9237, 0.306, 0.9237, 0.306, 0.9656, 0.06518, 0.9656, 0.06518, 0.9237, 0.03259, 0.9237, 0.03259, 0.9656, 0.786, 0.8852, 0.786, 0.9272, 0.8186, 0.9272, 0.8186, 0.8852, 0.3964, 0.9013, 0.3964, 0.8593, 0.3876, 0.8593, 0.3876, 0.9013, 0.3876, 0.9013, 0.3876, 0.8593, 0.355, 0.8593, 0.355, 0.9013, 0.2635, 0.9778, 0.2635, 0.9358, 0.2547, 0.9358, 0.2547, 0.9778, 0.6195, 0.982, 0.6283, 0.982, 0.6283, 0.9475, 0.6195, 0.9475, 0.7162, 0.9475, 0.7074, 0.9475, 0.7074, 0.9818, 0.7162, 0.9818, 0.6037, 0.8891, 0.6037, 0.8432, 0.6022, 0.8489, 0.6022, 0.8834, 0.06655, 0.361, 0.06655, 0.4289, 0.09217, 0.4075, 0.09217, 0.3794, 0.1612, 0.4289, 0.1612, 0.361, 0.1356, 0.3794, 0.1356, 0.4075, 0.06655, 0.4289, 0.1612, 0.4289, 0.1356, 0.4075, 0.09217, 0.4075, 0.5315, 0.9435, 0.556, 0.9435, 0.556, 0.8975, 0.5315, 0.8975, 0.7479, 0.9713, 0.7479, 0.9417, 0.7369, 0.9466, 0.7462, 0.9706, 0.3335, 0.9729, 0.3335, 0.9433, 0.3318, 0.944, 0.3224, 0.9681, 0.3219, 0.4749, 0.3219, 0.4289, 0.3207, 0.4289, 0.3207, 0.4749, 0.3206, 0.544, 0.3206, 0.5535, 0.3217, 0.5535, 0.3217, 0.544, 0.5918, 0.8891, 0.6037, 0.8891, 0.6022, 0.8834, 0.5933, 0.8834, 0.6037, 0.8432, 0.5918, 0.8432, 0.5933, 0.8489, 0.6022, 0.8489, 0.5918, 0.8432, 0.5918, 0.8891, 0.5933, 0.8834, 0.5933, 0.8489, 0.355, 0.9433, 0.355, 0.9779, 0.364, 0.9779, 0.364, 0.9433, 0.3205, 0.4749, 0.3205, 0.5094, 0.3217, 0.5094, 0.3217, 0.4749, 0.3206, 0.563, 0.3206, 0.5535, 0.3194, 0.5535, 0.3194, 0.563, 0.3205, 0.544, 0.3205, 0.5094, 0.3194, 0.5094, 0.3194, 0.544, 0.04145, 0.8611, 0.06967, 0.8238, 0.06967, 0.7532, 0.06967, 0.4909, 0.04145, 0.4545, 0.5118, 0.06287, 0.5118, 0.3326, 0.0, 0.8151, 0.04145, 0.8611, 0.04145, 0.8611, 0.0, 0.8151, 0.0, 0.8151, 0.06967, 0.4909, 0.06967, 0.4909, 0.06967, 0.7532, 0.06967, 0.7532, 0.06967, 0.8238, 0.06967, 0.8238, 0.04145, 0.8611, 0.04145, 0.8611, 0.0, 0.8151, 0.0, 0.8151, 0.5118, 0.3326, 0.5118, 0.3326, 0.5118, 0.06287, 0.5118, 0.06287, 0.04145, 0.4545, 0.04145, 0.4545, 0.5118, 0.3326, 0.5118, 0.3326, 0.5118, 0.06287, 0.5118, 0.06287, 0.06967, 0.7532, 0.06967, 0.7532, 0.06967, 0.8238, 0.06967, 0.8238, 0.04145, 0.4545, 0.04145, 0.4545, 0.06967, 0.4909, 0.06967, 0.4909])
me_cube.materials.append(mat_tankmat)
me_cube.use_remesh_preserve_volume = False
me_cube.use_remesh_preserve_attributes = False
me_cube.use_mirror_vertex_groups = False
me_cube.update()

# ---- objects
ob_hull = bpy.data.objects.new('Hull', me_cube)
ob_lamp = bpy.data.objects.new('Lamp', light_lamp)
ob_camera = bpy.data.objects.new('Camera', cam_camera)

# ---- transforms, parenting, visibility, modifiers, constraints
ob_hull.location = (0.0, 3.216, -0.1205)
ob_hull.rotation_euler = (1.571, -0.0, 0.0)
ob_hull.lineart.crease_threshold = 0.0
ob_lamp.location = (4.076, 1.005, 5.904)
ob_lamp.rotation_euler = (0.6503, 0.05522, 1.866)
ob_lamp.lock_rotations_4d = False
ob_lamp.empty_display_type = 'ARROWS'
ob_lamp.color = (0.0, 0.0, 0.0, 0.0)
ob_lamp.lineart.crease_threshold = 0.0
ob_camera.location = (7.481, -6.508, 5.344)
ob_camera.rotation_euler = (1.109, 0.0, 0.8149)
ob_camera.lock_rotations_4d = False
ob_camera.empty_display_type = 'ARROWS'
ob_camera.color = (0.0, 0.0, 0.0, 0.0)
ob_camera.display_type = 'WIRE'
ob_camera.lineart.crease_threshold = 0.0

# ---- collection membership
col_collection_1.objects.link(ob_hull)
col_collection_1.objects.link(ob_lamp)
col_collection_1.objects.link(ob_camera)

# ---- scene / render settings (as saved in the file)
scene.camera = ob_camera
scene.frame_start = 1; scene.frame_end = 250; scene.frame_set(1)
scene.render.engine = 'CYCLES'
scene.render.resolution_percentage = 50
scene.render.dither_intensity = 0.0
scene.cycles.use_denoising = False
scene.cycles.samples = 128
scene.cycles.sampling_pattern = 'TABULATED_SOBOL'
scene.cycles.light_sampling_threshold = 0.0
scene.cycles.use_adaptive_sampling = False
scene.cycles.use_light_tree = False
scene.cycles.blur_glossy = 0.0
scene.cycles.sample_clamp_indirect = 0.0
scene.view_settings.view_transform = 'Standard'
bpy.context.view_layer.update()
